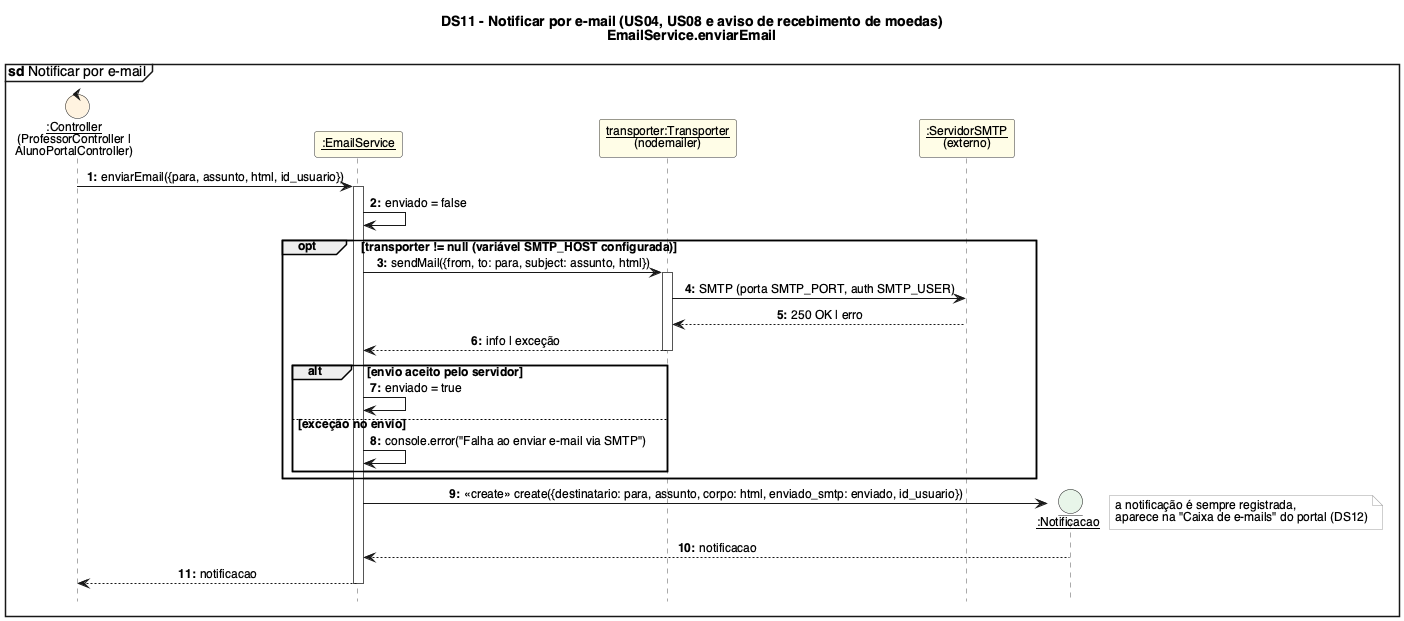

The diagram above was rendered by PlantUML. Its source (embedded in the PNG):
@startuml DS11_Notificar_por_email
!include _estilo.iuml
mainframe **sd** Notificar por e-mail
title DS11 - Notificar por e-mail (US04, US08 e aviso de recebimento de moedas)\nEmailService.enviarEmail

control "__:Controller__\n(ProfessorController |\nAlunoPortalController)" as C
participant "__:EmailService__" as ES
participant "__transporter:Transporter__\n(nodemailer)" as TR
participant "__:ServidorSMTP__\n(externo)" as SMTP
entity "__:Notificacao__" as N

C -> ES : enviarEmail({para, assunto, html, id_usuario})
activate ES
ES -> ES : enviado = false
opt transporter != null (variável SMTP_HOST configurada)
  ES -> TR : sendMail({from, to: para, subject: assunto, html})
  activate TR
  TR -> SMTP : SMTP (porta SMTP_PORT, auth SMTP_USER)
  SMTP --> TR : 250 OK | erro
  TR --> ES : info | exceção
  deactivate TR
  alt envio aceito pelo servidor
    ES -> ES : enviado = true
  else exceção no envio
    ES -> ES : console.error("Falha ao enviar e-mail via SMTP")
  end
end
create N
ES -> N : <<create>> create({destinatario: para, assunto, corpo: html, enviado_smtp: enviado, id_usuario})
note right : a notificação é sempre registrada,\naparece na "Caixa de e-mails" do portal (DS12)
N --> ES : notificacao
ES --> C : notificacao
deactivate ES
@enduml